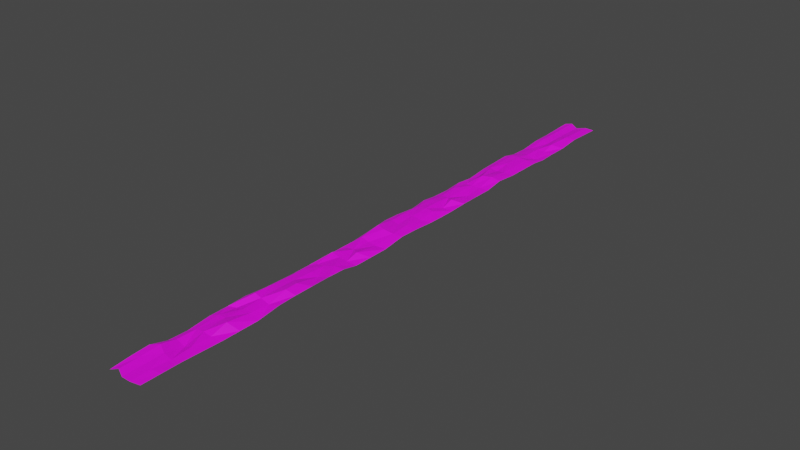 # Source: techonsko-lv1.blend  (saved by Blender 2.83.18; exported with 4.5.12 LTS)
import bpy
from mathutils import Matrix  # noqa: F401  (used for matrix-valued properties, if any)

bpy.ops.wm.read_factory_settings(use_empty=True)
scene = bpy.context.scene
scene.name = 'Scene'

# ---- collections
col_collection = bpy.data.collections.new('Collection'); scene.collection.children.link(col_collection)

# ---- images (referenced by path relative to the original .blend; pixels are not part of the script)
import os
ASSET_DIR = os.environ.get("B2B_ASSET_DIR", "")  # directory of the original .blend (textures are referenced by path, not embedded)
HERE = os.path.dirname(os.path.abspath(__file__))  # packed textures are extracted next to this script under _unpacked/

def load_image(name, relpath, width, height, colorspace="sRGB"):
    """Load a texture the original file referenced (path relative to the .blend, or extracted next to this script)."""
    p = next((c for c in (os.path.join(HERE, relpath), os.path.join(ASSET_DIR, relpath)) if relpath and os.path.exists(c)), "")
    if p:
        img = bpy.data.images.load(p, check_existing=True)
        img.name = name
    else:  # same state as the original file: an image datablock whose file is absent (Cycles renders it pink)
        img = bpy.data.images.new(name, width, height)
        img.source = "FILE"
        img.filepath = "//" + (relpath or name)
    img.colorspace_settings.name = colorspace
    return img
img_hojarasca_png = load_image('hojarasca.png', 'hojarasca.png', 1024, 1024, 'sRGB')

# ---- materials (node trees are filled in below, after node groups)
mat_material = bpy.data.materials.new('Material')
mat_material.use_transparent_shadow = False

# ---- material node trees
mat_material.use_nodes = True; mat_material.node_tree.nodes.clear()
_N = mat_material.node_tree.nodes; _L = mat_material.node_tree.links
n0 = _N.new('ShaderNodeBsdfPrincipled'); n0.name = 'Principled BSDF'; n0.location = (10, 300)
n0.distribution = 'GGX'
n0.subsurface_method = 'BURLEY'
n0.inputs[3].default_value = 1.45
n0.inputs[27].default_value = (0.0, 0.0, 0.0, 1.0)
n0.inputs[28].default_value = 1.0
n1 = _N.new('ShaderNodeOutputMaterial'); n1.name = 'Material Output'; n1.location = (300, 300)
n2 = _N.new('ShaderNodeTexImage'); n2.name = 'Image Texture'; n2.location = (-280, 280)
n2.image = img_hojarasca_png
n2.projection = 'BOX'
_L.new(n0.outputs[0], n1.inputs[0])
_L.new(n2.outputs[0], n0.inputs[0])
n1.is_active_output = True

# ---- world
world_world = bpy.data.worlds.new('World'); scene.world = world_world
world_world.use_nodes = True; world_world.node_tree.nodes.clear()
_N = world_world.node_tree.nodes; _L = world_world.node_tree.links
n0 = _N.new('ShaderNodeOutputWorld'); n0.name = 'World Output'; n0.location = (300, 300)
n1 = _N.new('ShaderNodeBackground'); n1.name = 'Background'; n1.location = (10, 300)
n1.inputs[0].default_value = (0.05088, 0.05088, 0.05088, 1.0)
_L.new(n1.outputs[0], n0.inputs[0])
n0.is_active_output = True
world_world.color = (0.05088, 0.05088, 0.05088)
world_world.use_sun_shadow = False
world_world.sun_shadow_jitter_overblur = 0.0

# ---- meshes
me_plane_001 = bpy.data.meshes.new('Plane.001')
me_plane_001.from_pydata([(-0.852, -1.0, 1.719), (1.0, -0.9918, 0.116), (-0.852, 0.9996, 3.686), (1.0, 1.02, 1.719), (-0.852, -0.0004379, 3.686), (1.0, 0.01505, 2.025), (1.0, 0.5201, 1.719), (-0.852, 0.4996, 1.719), (-0.852, -0.5123, 0.216), (1.0, -0.4799, 3.786), (1.0, 0.7582, 0.116), (-0.852, 0.7377, -1.851), (-0.852, 0.2377, 0.116), (1.0, 0.2582, 0.116), (1.0, -0.2418, -1.851), (-0.852, -0.2623, -1.851), (-0.852, -0.7623, -1.851), (1.0, -0.7418, -1.851), (-0.02847, -1.0, 1.512), (-0.02847, 1.0, 1.512), (-0.01488, 0.006826, 4.036), (-0.01488, 0.5119, 2.492), (-0.01397, -0.4881, 5.761), (-0.02847, 0.75, 1.512), (0.006154, 0.25, 2.93), (0.007063, -0.25, 2.995), (0.006155, -0.75, 2.93), (1.0, 0.8951, 3.686), (-0.852, 0.8746, 1.719), (0.006154, 0.875, 2.93), (-0.852, 0.6246, 3.686), (1.0, 0.6451, 1.719), (-0.01488, 0.6369, 5.696), (1.0, 0.3832, 0.116), (-0.852, 0.3627, 1.001), (-0.02847, 0.375, 1.512), (-0.852, 0.1246, -0.8319), (1.0, 0.1451, -0.8319), (0.02072, 0.1369, 6.239), (1.0, -0.1168, -1.851), (-0.852, -0.1373, -1.851), (-0.02847, -0.125, 1.512), (-0.852, -0.3873, -1.851), (1.0, -0.3549, 3.786), (0.02072, -0.3631, 3.973), (1.0, -0.6168, -1.851), (-0.852, -0.6254, 1.719), (0.02072, -0.6131, 3.973), (-0.852, -0.8808, 6.034), (1.0, -0.8668, 0.216), (0.007063, -0.875, 2.995), (-0.852, -0.9381, 4.527), (0.4903, -1.0, 1.211), (1.0, 0.9576, 2.703), (-0.5, 1.012, 4.553), (-0.852, 0.06206, 2.703), (1.0, -0.04238, 2.703), (-0.5, 0.0119, 5.537), (1.0, 0.4462, 4.51), (-0.852, 0.5621, 2.703), (-0.5, 0.5119, 4.553), (-0.852, -0.4498, -0.8173), (1.0, -0.5424, 2.753), (-0.5, -0.4881, 5.637), (1.0, 0.6957, -0.8673), (-0.852, 0.8121, 1.719), (-0.5, 0.75, 0.0), (-0.852, 0.3002, -0.8673), (1.0, 0.1957, -0.8673), (-0.5, 0.25, 1.967), (1.0, -0.2924, 2.753), (-0.852, -0.1998, -1.851), (-0.5, -0.25, 5.742), (-0.852, -0.6879, 1.719), (1.0, -0.8043, -0.8173), (-0.5, -0.75, 0.9833), (-0.5, -0.9881, 3.57), (0.5062, 1.012, 3.582), (0.494, 0.0119, 5.525), (0.5001, 0.5119, 4.553), (0.4934, -0.4881, 8.836), (0.4903, 0.75, 1.211), (0.4644, 0.2294, 6.885), (0.4899, -0.25, 1.26), (0.4903, -0.75, 1.211), (0.006609, -0.8125, -3.133), (-0.01908, -0.3125, 2.184), (-0.02381, 0.1994, 5.057), (-0.01954, 0.6875, 2.151), (-0.02336, -0.5506, 5.089), (-0.01954, 0.4278, 8.195), (-0.02381, -0.05752, 7.962), (-0.01954, 0.9375, 2.151), (1.0, 0.8207, 0.116), (-0.852, 0.9371, 2.703), (-0.01954, 0.8125, 2.151), (-0.5, 0.8869, 4.553), (0.494, 0.8869, 5.525), (-0.852, 0.6752, -0.8673), (1.0, 0.5826, 1.719), (-0.01488, 0.5744, 5.696), (-0.5, 0.6369, 5.537), (0.5001, 0.6369, 4.553), (1.0, 0.3207, 0.116), (-0.852, 0.4252, -1.851), (-0.01954, 0.3125, 2.151), (-0.5, 0.375, 0.0), (0.4903, 0.375, 1.211), (-0.852, 0.1871, 2.703), (1.0, 0.08908, -0.2033), (-0.02381, 0.0744, 5.057), (-0.5, 0.1369, 4.975), (0.5062, 0.1369, 5.013), (1.0, -0.1793, -1.851), (-0.852, -0.07484, -0.8673), (-0.01908, -0.1875, 2.184), (-0.5, -0.125, 4.709), (0.4983, -0.125, 0.248), (-0.852, -0.3248, -1.851), (1.0, -0.4174, 3.786), (-0.02336, -0.4256, 5.089), (-0.5, -0.3631, 3.57), (0.4998, -0.3631, 1.398), (1.0, -0.6793, -1.851), (-0.852, -0.5629, 2.753), (-0.02381, -0.6756, 5.057), (-0.5, -0.6131, 0.3654), (0.5062, -0.6131, 3.582), (-0.852, -0.8248, -0.8173), (1.0, -0.9293, 0.166), (-0.01908, -0.9375, 2.184), (-0.5, -0.862, 6.39), (0.4815, -0.876, -0.2571), (0.4859, -0.9375, 1.741), (-0.5, -0.9256, 4.603), (0.4853, -0.6962, 8.16), (-0.5, -0.6756, 4.062), (0.4787, -0.4462, 8.864), (-0.5, -0.4256, 4.603), (0.4762, -0.2081, 5.929), (-0.5, -0.1875, 0.5167), (0.5001, 0.07532, 3.101), (-0.5, 0.0661, 5.799), (0.4863, 0.3125, -1.513), (-0.5, 0.3125, 3.835), (0.5001, 0.5744, 4.553), (-0.5, 0.5744, 5.045), (0.4684, 0.7919, 6.561), (-0.5, 0.8244, 4.062), (-0.5, 0.9494, 4.553), (-0.5, -0.0506, 9.262), (-0.5, 0.4375, 0.4917), (-0.4084, -0.5506, 8.558), (-0.5, 0.6875, 0.9833), (-0.5, 0.1994, 4.553), (-0.5, -0.3125, 0.5167), (-0.5, -0.8125, 1.525), (0.4859, -0.8125, 1.741), (0.4998, -0.3006, 4.603), (0.4903, 0.1875, 1.211), (0.4903, 0.6875, -1.994), (0.4998, -0.5506, 1.273), (0.5001, 0.4408, 7.978), (0.5001, -0.0506, 4.553), (0.5001, 0.9494, 4.553)], [], [(164, 53, 3, 77), (163, 56, 5, 78), (162, 58, 6, 79), (161, 62, 9, 80), (160, 64, 10, 81), (159, 68, 13, 82), (158, 70, 14, 83), (157, 74, 17, 84), (156, 85, 26, 75), (155, 86, 25, 72), (154, 87, 24, 69), (153, 88, 23, 66), (152, 89, 22, 63), (151, 90, 21, 60), (150, 91, 20, 57), (149, 92, 19, 54), (148, 95, 29, 96), (147, 93, 27, 97), (146, 100, 32, 101), (145, 99, 31, 102), (144, 105, 35, 106), (143, 103, 33, 107), (142, 110, 38, 111), (141, 109, 37, 112), (140, 115, 41, 116), (139, 113, 39, 117), (138, 120, 44, 121), (137, 119, 43, 122), (136, 125, 47, 126), (135, 123, 45, 127), (134, 130, 50, 131), (133, 129, 49, 132), (130, 133, 132, 50), (18, 52, 133, 130), (52, 1, 129, 133), (51, 134, 131, 48), (0, 76, 134, 51), (76, 18, 130, 134), (125, 135, 127, 47), (26, 84, 135, 125), (84, 17, 123, 135), (73, 136, 126, 46), (16, 75, 136, 73), (75, 26, 125, 136), (120, 137, 122, 44), (22, 80, 137, 120), (80, 9, 119, 137), (61, 138, 121, 42), (8, 63, 138, 61), (63, 22, 120, 138), (115, 139, 117, 41), (25, 83, 139, 115), (83, 14, 113, 139), (71, 140, 116, 40), (15, 72, 140, 71), (72, 25, 115, 140), (110, 141, 112, 38), (20, 78, 141, 110), (78, 5, 109, 141), (55, 142, 111, 36), (4, 57, 142, 55), (57, 20, 110, 142), (105, 143, 107, 35), (24, 82, 143, 105), (82, 13, 103, 143), (67, 144, 106, 34), (12, 69, 144, 67), (69, 24, 105, 144), (100, 145, 102, 32), (21, 79, 145, 100), (79, 6, 99, 145), (59, 146, 101, 30), (7, 60, 146, 59), (60, 21, 100, 146), (95, 147, 97, 29), (23, 81, 147, 95), (81, 10, 93, 147), (65, 148, 96, 28), (11, 66, 148, 65), (66, 23, 95, 148), (94, 149, 54, 2), (28, 96, 149, 94), (96, 29, 92, 149), (114, 150, 57, 4), (40, 116, 150, 114), (116, 41, 91, 150), (104, 151, 60, 7), (34, 106, 151, 104), (106, 35, 90, 151), (124, 152, 63, 8), (46, 126, 152, 124), (126, 47, 89, 152), (98, 153, 66, 11), (30, 101, 153, 98), (101, 32, 88, 153), (108, 154, 69, 12), (36, 111, 154, 108), (111, 38, 87, 154), (118, 155, 72, 15), (42, 121, 155, 118), (121, 44, 86, 155), (128, 156, 75, 16), (48, 131, 156, 128), (131, 50, 85, 156), (85, 157, 84, 26), (50, 132, 157, 85), (132, 49, 74, 157), (86, 158, 83, 25), (44, 122, 158, 86), (122, 43, 70, 158), (87, 159, 82, 24), (38, 112, 159, 87), (112, 37, 68, 159), (88, 160, 81, 23), (32, 102, 160, 88), (102, 31, 64, 160), (89, 161, 80, 22), (47, 127, 161, 89), (127, 45, 62, 161), (90, 162, 79, 21), (35, 107, 162, 90), (107, 33, 58, 162), (91, 163, 78, 20), (41, 117, 163, 91), (117, 39, 56, 163), (92, 164, 77, 19), (29, 97, 164, 92), (97, 27, 53, 164)])
_uv = me_plane_001.uv_layers.new(name='UVMap')
_uv.uv.foreach_set('vector', [0.7324, 8.323, 0.9632, 8.323, 0.9632, 8.843, 0.7324, 8.843, 0.7324, 0.01595, 0.9632, 0.01595, 0.9632, 0.5352, 0.7324, 0.5352, 0.7324, 4.17, 0.9632, 4.17, 0.9632, 4.689, 0.7324, 4.689, 0.7324, -4.138, 0.9632, -4.138, 0.9632, -3.619, 0.7324, -3.619, 0.7324, 6.247, 0.9632, 6.247, 0.9632, 6.766, 0.7324, 6.766, 0.7324, 2.093, 0.9632, 2.093, 0.9632, 2.612, 0.7324, 2.612, 0.7324, -2.061, 0.9632, -2.061, 0.9632, -1.542, 0.7324, -1.542, 0.7324, -6.215, 0.9632, -6.215, 0.9632, -5.695, 0.7324, -5.695, 0.2709, -6.215, 0.5017, -6.215, 0.5017, -5.695, 0.2709, -5.695, 0.2709, -2.061, 0.5017, -2.061, 0.5017, -1.542, 0.2709, -1.542, 0.2709, 2.093, 0.5017, 2.093, 0.5017, 2.612, 0.2709, 2.612, 0.2709, 6.247, 0.5017, 6.247, 0.5017, 6.766, 0.2709, 6.766, 0.2709, -4.138, 0.5017, -4.138, 0.5017, -3.619, 0.2709, -3.619, 0.2709, 4.17, 0.5017, 4.17, 0.5017, 4.689, 0.2709, 4.689, 0.2709, 0.01595, 0.5017, 0.01595, 0.5017, 0.5352, 0.2709, 0.5352, 0.2709, 8.323, 0.5017, 8.323, 0.5017, 8.843, 0.2709, 8.843, 0.2709, 7.285, 0.5017, 7.285, 0.5017, 7.804, 0.2709, 7.804, 0.7324, 7.285, 0.9632, 7.285, 0.9632, 7.804, 0.7324, 7.804, 0.2709, 5.208, 0.5017, 5.208, 0.5017, 5.727, 0.2709, 5.727, 0.7324, 5.208, 0.9632, 5.208, 0.9632, 5.727, 0.7324, 5.727, 0.2709, 3.131, 0.5017, 3.131, 0.5017, 3.65, 0.2709, 3.65, 0.7324, 3.131, 0.9632, 3.131, 0.9632, 3.65, 0.7324, 3.65, 0.2709, 1.054, 0.5017, 1.054, 0.5017, 1.574, 0.2709, 1.574, 0.7324, 1.054, 0.9632, 1.054, 0.9632, 1.574, 0.7324, 1.574, 0.2709, -1.022, 0.5017, -1.022, 0.5017, -0.5033, 0.2709, -0.5033, 0.7324, -1.022, 0.9632, -1.022, 0.9632, -0.5033, 0.7324, -0.5033, 0.2709, -3.099, 0.5017, -3.099, 0.5017, -2.58, 0.2709, -2.58, 0.7324, -3.099, 0.9632, -3.099, 0.9632, -2.58, 0.7324, -2.58, 0.2709, -5.176, 0.5017, -5.176, 0.5017, -4.657, 0.2709, -4.657, 0.7324, -5.176, 0.9632, -5.176, 0.9632, -4.657, 0.7324, -4.657, 0.2709, -7.253, 0.5017, -7.253, 0.5017, -6.734, 0.2709, -6.734, 0.7324, -7.253, 0.9632, -7.253, 0.9632, -6.734, 0.7324, -6.734, 0.5017, -7.253, 0.7324, -7.253, 0.7324, -6.734, 0.5017, -6.734, 0.5017, -7.772, 0.7324, -7.772, 0.7324, -7.253, 0.5017, -7.253, 0.7324, -7.772, 0.9632, -7.772, 0.9632, -7.253, 0.7324, -7.253, 0.04015, -7.253, 0.2709, -7.253, 0.2709, -6.734, 0.04015, -6.734, 0.04015, -7.772, 0.2709, -7.772, 0.2709, -7.253, 0.04015, -7.253, 0.2709, -7.772, 0.5017, -7.772, 0.5017, -7.253, 0.2709, -7.253, 0.5017, -5.176, 0.7324, -5.176, 0.7324, -4.657, 0.5017, -4.657, 0.5017, -5.695, 0.7324, -5.695, 0.7324, -5.176, 0.5017, -5.176, 0.7324, -5.695, 0.9632, -5.695, 0.9632, -5.176, 0.7324, -5.176, 0.04015, -5.176, 0.2709, -5.176, 0.2709, -4.657, 0.04015, -4.657, 0.04015, -5.695, 0.2709, -5.695, 0.2709, -5.176, 0.04015, -5.176, 0.2709, -5.695, 0.5017, -5.695, 0.5017, -5.176, 0.2709, -5.176, 0.5017, -3.099, 0.7324, -3.099, 0.7324, -2.58, 0.5017, -2.58, 0.5017, -3.619, 0.7324, -3.619, 0.7324, -3.099, 0.5017, -3.099, 0.7324, -3.619, 0.9632, -3.619, 0.9632, -3.099, 0.7324, -3.099, 0.04015, -3.099, 0.2709, -3.099, 0.2709, -2.58, 0.04015, -2.58, 0.04015, -3.619, 0.2709, -3.619, 0.2709, -3.099, 0.04015, -3.099, 0.2709, -3.619, 0.5017, -3.619, 0.5017, -3.099, 0.2709, -3.099, 0.5017, -1.022, 0.7324, -1.022, 0.7324, -0.5033, 0.5017, -0.5033, 0.5017, -1.542, 0.7324, -1.542, 0.7324, -1.022, 0.5017, -1.022, 0.7324, -1.542, 0.9632, -1.542, 0.9632, -1.022, 0.7324, -1.022, 0.04015, -1.022, 0.2709, -1.022, 0.2709, -0.5033, 0.04015, -0.5033, 0.04015, -1.542, 0.2709, -1.542, 0.2709, -1.022, 0.04015, -1.022, 0.2709, -1.542, 0.5017, -1.542, 0.5017, -1.022, 0.2709, -1.022, 0.5017, 1.054, 0.7324, 1.054, 0.7324, 1.574, 0.5017, 1.574, 0.5017, 0.5352, 0.7324, 0.5352, 0.7324, 1.054, 0.5017, 1.054, 0.7324, 0.5352, 0.9632, 0.5352, 0.9632, 1.054, 0.7324, 1.054, 0.04015, 1.054, 0.2709, 1.054, 0.2709, 1.574, 0.04015, 1.574, 0.04015, 0.5352, 0.2709, 0.5352, 0.2709, 1.054, 0.04015, 1.054, 0.2709, 0.5352, 0.5017, 0.5352, 0.5017, 1.054, 0.2709, 1.054, 0.5017, 3.131, 0.7324, 3.131, 0.7324, 3.65, 0.5017, 3.65, 0.5017, 2.612, 0.7324, 2.612, 0.7324, 3.131, 0.5017, 3.131, 0.7324, 2.612, 0.9632, 2.612, 0.9632, 3.131, 0.7324, 3.131, 0.04015, 3.131, 0.2709, 3.131, 0.2709, 3.65, 0.04015, 3.65, 0.04015, 2.612, 0.2709, 2.612, 0.2709, 3.131, 0.04015, 3.131, 0.2709, 2.612, 0.5017, 2.612, 0.5017, 3.131, 0.2709, 3.131, 0.5017, 5.208, 0.7324, 5.208, 0.7324, 5.727, 0.5017, 5.727, 0.5017, 4.689, 0.7324, 4.689, 0.7324, 5.208, 0.5017, 5.208, 0.7324, 4.689, 0.9632, 4.689, 0.9632, 5.208, 0.7324, 5.208, 0.04015, 5.208, 0.2709, 5.208, 0.2709, 5.727, 0.04015, 5.727, 0.04015, 4.689, 0.2709, 4.689, 0.2709, 5.208, 0.04015, 5.208, 0.2709, 4.689, 0.5017, 4.689, 0.5017, 5.208, 0.2709, 5.208, 0.5017, 7.285, 0.7324, 7.285, 0.7324, 7.804, 0.5017, 7.804, 0.5017, 6.766, 0.7324, 6.766, 0.7324, 7.285, 0.5017, 7.285, 0.7324, 6.766, 0.9632, 6.766, 0.9632, 7.285, 0.7324, 7.285, 0.04015, 7.285, 0.2709, 7.285, 0.2709, 7.804, 0.04015, 7.804, 0.04015, 6.766, 0.2709, 6.766, 0.2709, 7.285, 0.04015, 7.285, 0.2709, 6.766, 0.5017, 6.766, 0.5017, 7.285, 0.2709, 7.285, 0.04015, 8.323, 0.2709, 8.323, 0.2709, 8.843, 0.04015, 8.843, 0.04015, 7.804, 0.2709, 7.804, 0.2709, 8.323, 0.04015, 8.323, 0.2709, 7.804, 0.5017, 7.804, 0.5017, 8.323, 0.2709, 8.323, 0.04015, 0.01595, 0.2709, 0.01595, 0.2709, 0.5352, 0.04015, 0.5352, 0.04015, -0.5033, 0.2709, -0.5033, 0.2709, 0.01595, 0.04015, 0.01595, 0.2709, -0.5033, 0.5017, -0.5033, 0.5017, 0.01595, 0.2709, 0.01595, 0.04015, 4.17, 0.2709, 4.17, 0.2709, 4.689, 0.04015, 4.689, 0.04015, 3.65, 0.2709, 3.65, 0.2709, 4.17, 0.04015, 4.17, 0.2709, 3.65, 0.5017, 3.65, 0.5017, 4.17, 0.2709, 4.17, 0.04015, -4.138, 0.2709, -4.138, 0.2709, -3.619, 0.04015, -3.619, 0.04015, -4.657, 0.2709, -4.657, 0.2709, -4.138, 0.04015, -4.138, 0.2709, -4.657, 0.5017, -4.657, 0.5017, -4.138, 0.2709, -4.138, 0.04015, 6.247, 0.2709, 6.247, 0.2709, 6.766, 0.04015, 6.766, 0.04015, 5.727, 0.2709, 5.727, 0.2709, 6.247, 0.04015, 6.247, 0.2709, 5.727, 0.5017, 5.727, 0.5017, 6.247, 0.2709, 6.247, 0.04015, 2.093, 0.2709, 2.093, 0.2709, 2.612, 0.04015, 2.612, 0.04015, 1.574, 0.2709, 1.574, 0.2709, 2.093, 0.04015, 2.093, 0.2709, 1.574, 0.5017, 1.574, 0.5017, 2.093, 0.2709, 2.093, 0.04015, -2.061, 0.2709, -2.061, 0.2709, -1.542, 0.04015, -1.542, 0.04015, -2.58, 0.2709, -2.58, 0.2709, -2.061, 0.04015, -2.061, 0.2709, -2.58, 0.5017, -2.58, 0.5017, -2.061, 0.2709, -2.061, 0.04015, -6.215, 0.2709, -6.215, 0.2709, -5.695, 0.04015, -5.695, 0.04015, -6.734, 0.2709, -6.734, 0.2709, -6.215, 0.04015, -6.215, 0.2709, -6.734, 0.5017, -6.734, 0.5017, -6.215, 0.2709, -6.215, 0.5017, -6.215, 0.7324, -6.215, 0.7324, -5.695, 0.5017, -5.695, 0.5017, -6.734, 0.7324, -6.734, 0.7324, -6.215, 0.5017, -6.215, 0.7324, -6.734, 0.9632, -6.734, 0.9632, -6.215, 0.7324, -6.215, 0.5017, -2.061, 0.7324, -2.061, 0.7324, -1.542, 0.5017, -1.542, 0.5017, -2.58, 0.7324, -2.58, 0.7324, -2.061, 0.5017, -2.061, 0.7324, -2.58, 0.9632, -2.58, 0.9632, -2.061, 0.7324, -2.061, 0.5017, 2.093, 0.7324, 2.093, 0.7324, 2.612, 0.5017, 2.612, 0.5017, 1.574, 0.7324, 1.574, 0.7324, 2.093, 0.5017, 2.093, 0.7324, 1.574, 0.9632, 1.574, 0.9632, 2.093, 0.7324, 2.093, 0.5017, 6.247, 0.7324, 6.247, 0.7324, 6.766, 0.5017, 6.766, 0.5017, 5.727, 0.7324, 5.727, 0.7324, 6.247, 0.5017, 6.247, 0.7324, 5.727, 0.9632, 5.727, 0.9632, 6.247, 0.7324, 6.247, 0.5017, -4.138, 0.7324, -4.138, 0.7324, -3.619, 0.5017, -3.619, 0.5017, -4.657, 0.7324, -4.657, 0.7324, -4.138, 0.5017, -4.138, 0.7324, -4.657, 0.9632, -4.657, 0.9632, -4.138, 0.7324, -4.138, 0.5017, 4.17, 0.7324, 4.17, 0.7324, 4.689, 0.5017, 4.689, 0.5017, 3.65, 0.7324, 3.65, 0.7324, 4.17, 0.5017, 4.17, 0.7324, 3.65, 0.9632, 3.65, 0.9632, 4.17, 0.7324, 4.17, 0.5017, 0.01595, 0.7324, 0.01595, 0.7324, 0.5352, 0.5017, 0.5352, 0.5017, -0.5033, 0.7324, -0.5033, 0.7324, 0.01595, 0.5017, 0.01595, 0.7324, -0.5033, 0.9632, -0.5033, 0.9632, 0.01595, 0.7324, 0.01595, 0.5017, 8.323, 0.7324, 8.323, 0.7324, 8.843, 0.5017, 8.843, 0.5017, 7.804, 0.7324, 7.804, 0.7324, 8.323, 0.5017, 8.323, 0.7324, 7.804, 0.9632, 7.804, 0.9632, 8.323, 0.7324, 8.323])
me_plane_001.materials.append(mat_material)
me_plane_001.use_remesh_fix_poles = True
me_plane_001.use_remesh_preserve_attributes = False
me_plane_001.use_mirror_vertex_groups = False
me_plane_001.update()

# ---- objects
ob_plane = bpy.data.objects.new('Plane', me_plane_001)

# ---- transforms, parenting, visibility, modifiers, constraints
ob_plane.location = (0.0, 0.0, 1.0)
ob_plane.scale = (25.0, 450.0, 1.0)
ob_plane.lineart.crease_threshold = 0.0

# ---- collection membership
col_collection.objects.link(ob_plane)

# ---- scene / render settings (as saved in the file)
scene.frame_start = 1; scene.frame_end = 250; scene.frame_set(2)
scene.render.engine = 'BLENDER_EEVEE_NEXT'
scene.cycles.use_denoising = False
scene.cycles.samples = 128
scene.cycles.sampling_pattern = 'TABULATED_SOBOL'
scene.cycles.use_adaptive_sampling = False
scene.cycles.use_light_tree = False
scene.view_settings.view_transform = 'Filmic'
bpy.context.view_layer.update()

# ---- added for rendering (the .blend has no active camera and no usable light): camera, sun
cam_auto = bpy.data.cameras.new('AutoCamera')
cam_auto.lens = 50.0
cam_auto.sensor_width = 36.0
cam_auto.clip_end = 14784.6
ob_auto_camera = bpy.data.objects.new('AutoCamera', cam_auto)
scene.collection.objects.link(ob_auto_camera)
ob_auto_camera.location = (844.282, -1006.49, 678.01)
ob_auto_camera.rotation_euler = (1.09748, -7.21219e-08, 0.694738)
scene.camera = ob_auto_camera
light_auto_sun = bpy.data.lights.new('AutoSun', 'SUN')
light_auto_sun.energy = 3.0
light_auto_sun.angle = 0.0523599
ob_auto_sun = bpy.data.objects.new('AutoSun', light_auto_sun)
scene.collection.objects.link(ob_auto_sun)
ob_auto_sun.rotation_euler = (0.872665, 0.174533, 0.523599)
bpy.context.view_layer.update()
